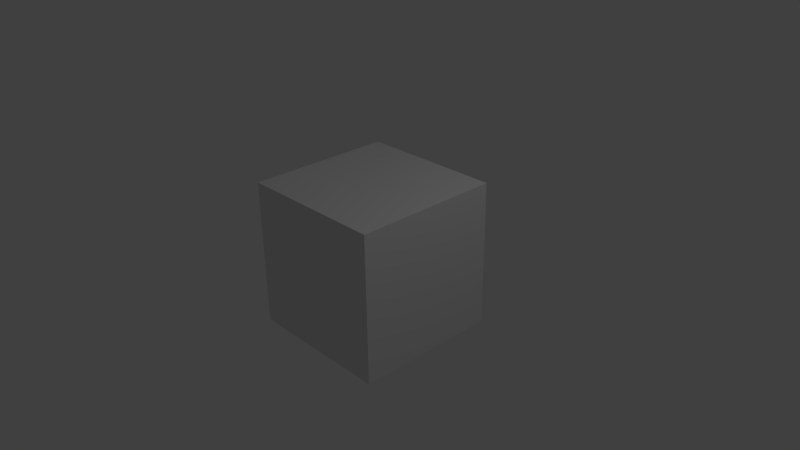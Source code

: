 # Source: hecl_startup.blend  (saved by Blender 2.75.4; exported with 4.5.12 LTS)
import bpy
from mathutils import Matrix  # noqa: F401  (used for matrix-valued properties, if any)

bpy.ops.wm.read_factory_settings(use_empty=True)
scene = bpy.context.scene
scene.name = 'Scene'

# ---- collections
col_collection_1 = bpy.data.collections.new('Collection 1'); scene.collection.children.link(col_collection_1)

# ---- materials (node trees are filled in below, after node groups)
mat_material = bpy.data.materials.new('Material')
mat_material.alpha_threshold = 0.0
mat_material.use_transparent_shadow = False
mat_material.roughness = 0.5
mat_material.line_color = (0.0, 0.0, 0.0, 1.0)

# ---- material node trees

# ---- world
world_world = bpy.data.worlds.new('World'); scene.world = world_world
world_world.color = (0.05088, 0.05088, 0.05088)
world_world.use_sun_shadow = False
world_world.sun_shadow_jitter_overblur = 0.0
world_world.cycles.sampling_method = 'MANUAL'
world_world.cycles.sample_map_resolution = 256

# ---- cameras
cam_camera = bpy.data.cameras.new('Camera')
cam_camera.clip_end = 100.0
cam_camera.lens = 35.0
cam_camera.sensor_width = 32.0
cam_camera.sensor_height = 18.0
cam_camera.ortho_scale = 7.314
cam_camera.dof.focus_distance = 0.0
cam_camera.dof.aperture_fstop = 128.0

# ---- lights
light_lamp = bpy.data.lights.new('Lamp', 'POINT')
light_lamp.transmission_factor = 0.0
light_lamp.cutoff_distance = 30.0
light_lamp.energy = 100.0
light_lamp.shadow_buffer_clip_start = 1.001
light_lamp.shadow_soft_size = 0.1
light_lamp.shadow_maximum_resolution = 0.006
light_lamp.use_absolute_resolution = True
light_lamp.cycles.use_multiple_importance_sampling = False

# ---- meshes
me_cube = bpy.data.meshes.new('Cube')
me_cube.from_pydata([(1.0, 1.0, -1.0), (1.0, -1.0, -1.0), (-1.0, -1.0, -1.0), (-1.0, 1.0, -1.0), (1.0, 1.0, 1.0), (1.0, -1.0, 1.0), (-1.0, -1.0, 1.0), (-1.0, 1.0, 1.0)], [], [(0, 1, 2, 3), (4, 7, 6, 5), (0, 4, 5, 1), (1, 5, 6, 2), (2, 6, 7, 3), (4, 0, 3, 7)])
me_cube.materials.append(mat_material)
me_cube.use_remesh_preserve_volume = False
me_cube.use_remesh_preserve_attributes = False
me_cube.use_mirror_vertex_groups = False
me_cube.update()

# ---- objects
ob_cube = bpy.data.objects.new('Cube', me_cube)
ob_lamp = bpy.data.objects.new('Lamp', light_lamp)
ob_camera = bpy.data.objects.new('Camera', cam_camera)

# ---- transforms, parenting, visibility, modifiers, constraints
ob_cube.location = (0.0, 0.0, 0.0)
ob_cube.lock_rotations_4d = False
ob_cube.empty_display_type = 'ARROWS'
ob_cube.lineart.crease_threshold = 0.0
ob_lamp.location = (4.076, 1.005, 5.904)
ob_lamp.rotation_euler = (0.6503, 0.05522, 1.866)
ob_lamp.lock_rotations_4d = False
ob_lamp.empty_display_type = 'ARROWS'
ob_lamp.color = (0.0, 0.0, 0.0, 0.0)
ob_lamp.lineart.crease_threshold = 0.0
ob_camera.location = (7.481, -6.508, 5.344)
ob_camera.rotation_euler = (1.109, 0.01082, 0.8149)
ob_camera.lock_rotations_4d = False
ob_camera.empty_display_type = 'ARROWS'
ob_camera.color = (0.0, 0.0, 0.0, 0.0)
ob_camera.display_type = 'WIRE'
ob_camera.lineart.crease_threshold = 0.0

# ---- collection membership
col_collection_1.objects.link(ob_cube)
col_collection_1.objects.link(ob_lamp)
col_collection_1.objects.link(ob_camera)

# ---- scene / render settings (as saved in the file)
scene.camera = ob_camera
scene.frame_start = 1; scene.frame_end = 250; scene.frame_set(1)
scene.render.engine = 'BLENDER_EEVEE_NEXT'
scene.render.resolution_percentage = 50
scene.render.dither_intensity = 0.0
scene.cycles.use_denoising = False
scene.cycles.samples = 10
scene.cycles.sampling_pattern = 'TABULATED_SOBOL'
scene.cycles.light_sampling_threshold = 0.0
scene.cycles.use_adaptive_sampling = False
scene.cycles.use_light_tree = False
scene.cycles.blur_glossy = 0.0
scene.cycles.pixel_filter_type = 'GAUSSIAN'
scene.cycles.sample_clamp_indirect = 0.0
scene.view_settings.view_transform = 'Standard'
bpy.context.view_layer.update()
